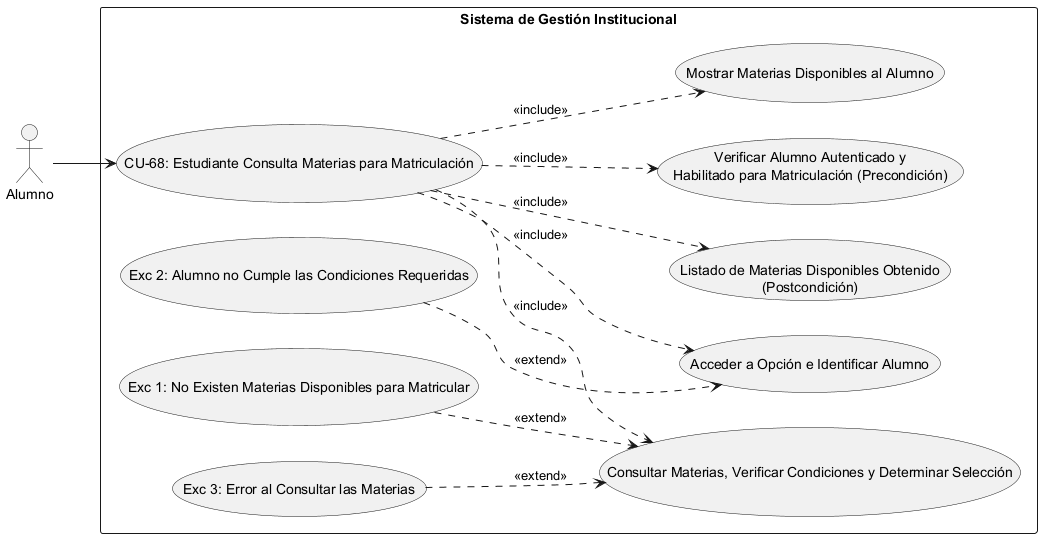

The diagram above was rendered by PlantUML. Its source (embedded in the PNG):
@startuml
left to right direction
skinparam packageStyle rectangle

' Definición de Actores
actor "Alumno" as Actor

rectangle "Sistema de Gestión Institucional" {
    
    ' Caso de Uso Principal
    usecase "CU-68: Estudiante Consulta Materias para Matriculación" as CU68
    
    ' --- PRECONDICIONES ---
    usecase "Verificar Alumno Autenticado y\nHabilitado para Matriculación (Precondición)" as Precond
    
    ' --- SECUENCIA NORMAL ---
    usecase "Acceder a Opción e Identificar Alumno" as Sec1
    usecase "Consultar Materias, Verificar Condiciones y Determinar Selección" as Sec2
    usecase "Mostrar Materias Disponibles al Alumno" as Sec3
    
    ' --- POSTCONDICIÓN ---
    usecase "Listado de Materias Disponibles Obtenido\n(Postcondición)" as Post
    
    ' --- EXCEPCIONES ---
    usecase "Exc 2: Alumno no Cumple las Condiciones Requeridas" as Exc2
    usecase "Exc 1: No Existen Materias Disponibles para Matricular" as Exc1
    usecase "Exc 3: Error al Consultar las Materias" as Exc3

    ' Conexión del Actor al caso raíz
    Actor --> CU68

    ' Relaciones de Inclusión (Precondiciones, Secuencia Normal y Postcondición)
    CU68 ..> Precond : <<include>>
    CU68 ..> Sec1 : <<include>>
    CU68 ..> Sec2 : <<include>>
    CU68 ..> Sec3 : <<include>>
    CU68 ..> Post : <<include>>

    ' Relaciones de Extensión (Excepciones vinculadas al paso correspondiente)
    Exc2 ..> Sec1 : <<extend>>
    Exc1 ..> Sec2 : <<extend>>
    Exc3 ..> Sec2 : <<extend>>
}
@enduml